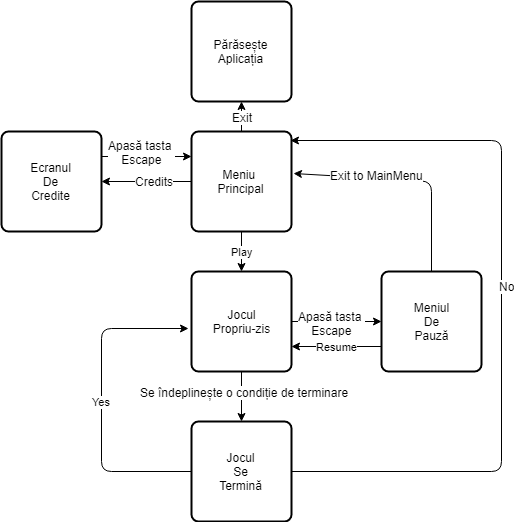

The diagram above was exported from draw.io. Its source (the exported page's mxGraphModel, read from the mxfile embedded in the PNG):
<mxGraphModel dx="1394" dy="796" grid="1" gridSize="10" guides="1" tooltips="1" connect="1" arrows="1" fold="1" page="1" pageScale="1" pageWidth="850" pageHeight="1100" math="0" shadow="0">
  <root>
    <mxCell id="0" />
    <mxCell id="1" parent="0" />
    <mxCell id="1kT6UTvKJpH0t5DndulJ-1" value="Meniu &lt;br&gt;Principal" style="rounded=1;whiteSpace=wrap;html=1;absoluteArcSize=1;arcSize=14;strokeWidth=2;" parent="1" vertex="1">
      <mxGeometry x="280" y="240" width="100" height="100" as="geometry" />
    </mxCell>
    <mxCell id="1kT6UTvKJpH0t5DndulJ-4" value="" style="endArrow=classic;html=1;exitX=0.5;exitY=0;exitDx=0;exitDy=0;" parent="1" source="1kT6UTvKJpH0t5DndulJ-1" target="1kT6UTvKJpH0t5DndulJ-9" edge="1">
      <mxGeometry width="50" height="50" relative="1" as="geometry">
        <mxPoint x="190" y="115" as="sourcePoint" />
        <mxPoint x="400" y="170" as="targetPoint" />
      </mxGeometry>
    </mxCell>
    <mxCell id="1kT6UTvKJpH0t5DndulJ-8" value="Exit&lt;br&gt;" style="text;html=1;resizable=0;points=[];align=center;verticalAlign=middle;labelBackgroundColor=#ffffff;" parent="1kT6UTvKJpH0t5DndulJ-4" vertex="1" connectable="0">
      <mxGeometry x="0.2278" y="-1" relative="1" as="geometry">
        <mxPoint x="-1" y="3" as="offset" />
      </mxGeometry>
    </mxCell>
    <mxCell id="1kT6UTvKJpH0t5DndulJ-5" value="Play&lt;br&gt;" style="endArrow=classic;html=1;exitX=0.5;exitY=1;exitDx=0;exitDy=0;" parent="1" source="1kT6UTvKJpH0t5DndulJ-1" target="1kT6UTvKJpH0t5DndulJ-10" edge="1">
      <mxGeometry width="50" height="50" relative="1" as="geometry">
        <mxPoint x="200" y="125" as="sourcePoint" />
        <mxPoint x="130" y="270" as="targetPoint" />
      </mxGeometry>
    </mxCell>
    <mxCell id="1kT6UTvKJpH0t5DndulJ-6" value="Ecranul&lt;br&gt;De&lt;br&gt;Credite&lt;br&gt;" style="rounded=1;whiteSpace=wrap;html=1;absoluteArcSize=1;arcSize=14;strokeWidth=2;" parent="1" vertex="1">
      <mxGeometry x="90" y="240" width="100" height="100" as="geometry" />
    </mxCell>
    <mxCell id="1kT6UTvKJpH0t5DndulJ-9" value="Părăsește&lt;br&gt;Aplicația&lt;br&gt;" style="rounded=1;whiteSpace=wrap;html=1;absoluteArcSize=1;arcSize=14;strokeWidth=2;" parent="1" vertex="1">
      <mxGeometry x="280" y="110" width="100" height="100" as="geometry" />
    </mxCell>
    <mxCell id="1kT6UTvKJpH0t5DndulJ-10" value="Jocul&lt;br&gt;Propriu-zis&lt;br&gt;" style="rounded=1;whiteSpace=wrap;html=1;absoluteArcSize=1;arcSize=14;strokeWidth=2;" parent="1" vertex="1">
      <mxGeometry x="280" y="380" width="100" height="100" as="geometry" />
    </mxCell>
    <mxCell id="1kT6UTvKJpH0t5DndulJ-11" value="Meniul&lt;br&gt;De&lt;br&gt;Pauză&lt;br&gt;" style="rounded=1;whiteSpace=wrap;html=1;absoluteArcSize=1;arcSize=14;strokeWidth=2;" parent="1" vertex="1">
      <mxGeometry x="470" y="380" width="100" height="100" as="geometry" />
    </mxCell>
    <mxCell id="1kT6UTvKJpH0t5DndulJ-12" value="" style="endArrow=classic;html=1;exitX=1;exitY=0.5;exitDx=0;exitDy=0;entryX=0;entryY=0.5;entryDx=0;entryDy=0;" parent="1" source="1kT6UTvKJpH0t5DndulJ-10" target="1kT6UTvKJpH0t5DndulJ-11" edge="1">
      <mxGeometry width="50" height="50" relative="1" as="geometry">
        <mxPoint x="280" y="610" as="sourcePoint" />
        <mxPoint x="330" y="560" as="targetPoint" />
      </mxGeometry>
    </mxCell>
    <mxCell id="1kT6UTvKJpH0t5DndulJ-15" value="Apasă tasta &lt;br&gt;Escape" style="text;html=1;resizable=0;points=[];align=center;verticalAlign=middle;labelBackgroundColor=#ffffff;" parent="1kT6UTvKJpH0t5DndulJ-12" vertex="1" connectable="0">
      <mxGeometry x="-0.1053" y="-1" relative="1" as="geometry">
        <mxPoint as="offset" />
      </mxGeometry>
    </mxCell>
    <mxCell id="1kT6UTvKJpH0t5DndulJ-13" value="" style="endArrow=classic;html=1;exitX=0;exitY=0.5;exitDx=0;exitDy=0;" parent="1" source="1kT6UTvKJpH0t5DndulJ-1" target="1kT6UTvKJpH0t5DndulJ-6" edge="1">
      <mxGeometry width="50" height="50" relative="1" as="geometry">
        <mxPoint x="190" y="380" as="sourcePoint" />
        <mxPoint x="240" y="330" as="targetPoint" />
      </mxGeometry>
    </mxCell>
    <mxCell id="1kT6UTvKJpH0t5DndulJ-14" value="Credits&lt;br&gt;" style="text;html=1;resizable=0;points=[];align=center;verticalAlign=middle;labelBackgroundColor=#ffffff;" parent="1kT6UTvKJpH0t5DndulJ-13" vertex="1" connectable="0">
      <mxGeometry x="-0.1625" y="-1" relative="1" as="geometry">
        <mxPoint as="offset" />
      </mxGeometry>
    </mxCell>
    <mxCell id="1kT6UTvKJpH0t5DndulJ-16" value="Resume&lt;br&gt;" style="endArrow=classic;html=1;entryX=1;entryY=0.75;entryDx=0;entryDy=0;exitX=0;exitY=0.75;exitDx=0;exitDy=0;" parent="1" target="1kT6UTvKJpH0t5DndulJ-10" edge="1" source="1kT6UTvKJpH0t5DndulJ-11">
      <mxGeometry width="50" height="50" relative="1" as="geometry">
        <mxPoint x="568" y="515" as="sourcePoint" />
        <mxPoint x="550" y="560" as="targetPoint" />
      </mxGeometry>
    </mxCell>
    <mxCell id="1kT6UTvKJpH0t5DndulJ-17" value="" style="endArrow=classic;html=1;exitX=0.5;exitY=0;exitDx=0;exitDy=0;entryX=1.02;entryY=0.42;entryDx=0;entryDy=0;entryPerimeter=0;" parent="1" source="1kT6UTvKJpH0t5DndulJ-11" target="1kT6UTvKJpH0t5DndulJ-1" edge="1">
      <mxGeometry width="50" height="50" relative="1" as="geometry">
        <mxPoint x="600" y="410" as="sourcePoint" />
        <mxPoint x="620" y="270" as="targetPoint" />
        <Array as="points">
          <mxPoint x="520" y="290" />
        </Array>
      </mxGeometry>
    </mxCell>
    <mxCell id="1kT6UTvKJpH0t5DndulJ-18" value="Exit to MainMenu" style="text;html=1;resizable=0;points=[];align=center;verticalAlign=middle;labelBackgroundColor=#ffffff;" parent="1kT6UTvKJpH0t5DndulJ-17" vertex="1" connectable="0">
      <mxGeometry x="0.2677" y="-3" relative="1" as="geometry">
        <mxPoint as="offset" />
      </mxGeometry>
    </mxCell>
    <mxCell id="1kT6UTvKJpH0t5DndulJ-20" value="Jocul&lt;br&gt;Se&lt;br&gt;Termină&lt;br&gt;" style="rounded=1;whiteSpace=wrap;html=1;absoluteArcSize=1;arcSize=14;strokeWidth=2;" parent="1" vertex="1">
      <mxGeometry x="280" y="530" width="100" height="100" as="geometry" />
    </mxCell>
    <mxCell id="1kT6UTvKJpH0t5DndulJ-21" value="" style="endArrow=classic;html=1;exitX=0.5;exitY=1;exitDx=0;exitDy=0;entryX=0.5;entryY=0;entryDx=0;entryDy=0;" parent="1" source="1kT6UTvKJpH0t5DndulJ-10" edge="1" target="1kT6UTvKJpH0t5DndulJ-20">
      <mxGeometry width="50" height="50" relative="1" as="geometry">
        <mxPoint x="340" y="620" as="sourcePoint" />
        <mxPoint x="330" y="620" as="targetPoint" />
      </mxGeometry>
    </mxCell>
    <mxCell id="1kT6UTvKJpH0t5DndulJ-25" value="Se îndeplinește o condiție de terminare" style="text;html=1;resizable=0;points=[];align=center;verticalAlign=middle;labelBackgroundColor=#ffffff;" parent="1kT6UTvKJpH0t5DndulJ-21" vertex="1" connectable="0">
      <mxGeometry x="-0.2" y="2" relative="1" as="geometry">
        <mxPoint as="offset" />
      </mxGeometry>
    </mxCell>
    <mxCell id="1kT6UTvKJpH0t5DndulJ-22" value="Yes&lt;br&gt;" style="endArrow=classic;html=1;entryX=-0.03;entryY=0.57;entryDx=0;entryDy=0;entryPerimeter=0;exitX=0;exitY=0.5;exitDx=0;exitDy=0;" parent="1" target="1kT6UTvKJpH0t5DndulJ-10" edge="1" source="1kT6UTvKJpH0t5DndulJ-20">
      <mxGeometry width="50" height="50" relative="1" as="geometry">
        <mxPoint x="277" y="694" as="sourcePoint" />
        <mxPoint x="180" y="540" as="targetPoint" />
        <Array as="points">
          <mxPoint x="190" y="580" />
          <mxPoint x="190" y="437" />
        </Array>
      </mxGeometry>
    </mxCell>
    <mxCell id="1kT6UTvKJpH0t5DndulJ-23" value="" style="endArrow=classic;html=1;exitX=1;exitY=0.5;exitDx=0;exitDy=0;entryX=0.99;entryY=0.09;entryDx=0;entryDy=0;entryPerimeter=0;" parent="1" source="1kT6UTvKJpH0t5DndulJ-20" target="1kT6UTvKJpH0t5DndulJ-1" edge="1">
      <mxGeometry width="50" height="50" relative="1" as="geometry">
        <mxPoint x="450" y="720" as="sourcePoint" />
        <mxPoint x="620" y="50" as="targetPoint" />
        <Array as="points">
          <mxPoint x="590" y="580" />
          <mxPoint x="590" y="249" />
        </Array>
      </mxGeometry>
    </mxCell>
    <mxCell id="1kT6UTvKJpH0t5DndulJ-24" value="No&lt;br&gt;" style="text;html=1;resizable=0;points=[];align=center;verticalAlign=middle;labelBackgroundColor=#ffffff;" parent="1kT6UTvKJpH0t5DndulJ-23" vertex="1" connectable="0">
      <mxGeometry x="0.053" y="-5" relative="1" as="geometry">
        <mxPoint as="offset" />
      </mxGeometry>
    </mxCell>
    <mxCell id="1kT6UTvKJpH0t5DndulJ-26" value="" style="endArrow=classic;html=1;exitX=1;exitY=0.25;exitDx=0;exitDy=0;entryX=0;entryY=0.25;entryDx=0;entryDy=0;" parent="1" source="1kT6UTvKJpH0t5DndulJ-6" target="1kT6UTvKJpH0t5DndulJ-1" edge="1">
      <mxGeometry width="50" height="50" relative="1" as="geometry">
        <mxPoint x="160" y="260" as="sourcePoint" />
        <mxPoint x="210" y="210" as="targetPoint" />
      </mxGeometry>
    </mxCell>
    <mxCell id="1kT6UTvKJpH0t5DndulJ-27" value="Apasă tasta &lt;br&gt;Escape" style="text;html=1;resizable=0;points=[];align=center;verticalAlign=middle;labelBackgroundColor=#ffffff;" parent="1kT6UTvKJpH0t5DndulJ-26" vertex="1" connectable="0">
      <mxGeometry x="0.1375" y="2" relative="1" as="geometry">
        <mxPoint x="-11" y="-3" as="offset" />
      </mxGeometry>
    </mxCell>
  </root>
</mxGraphModel>